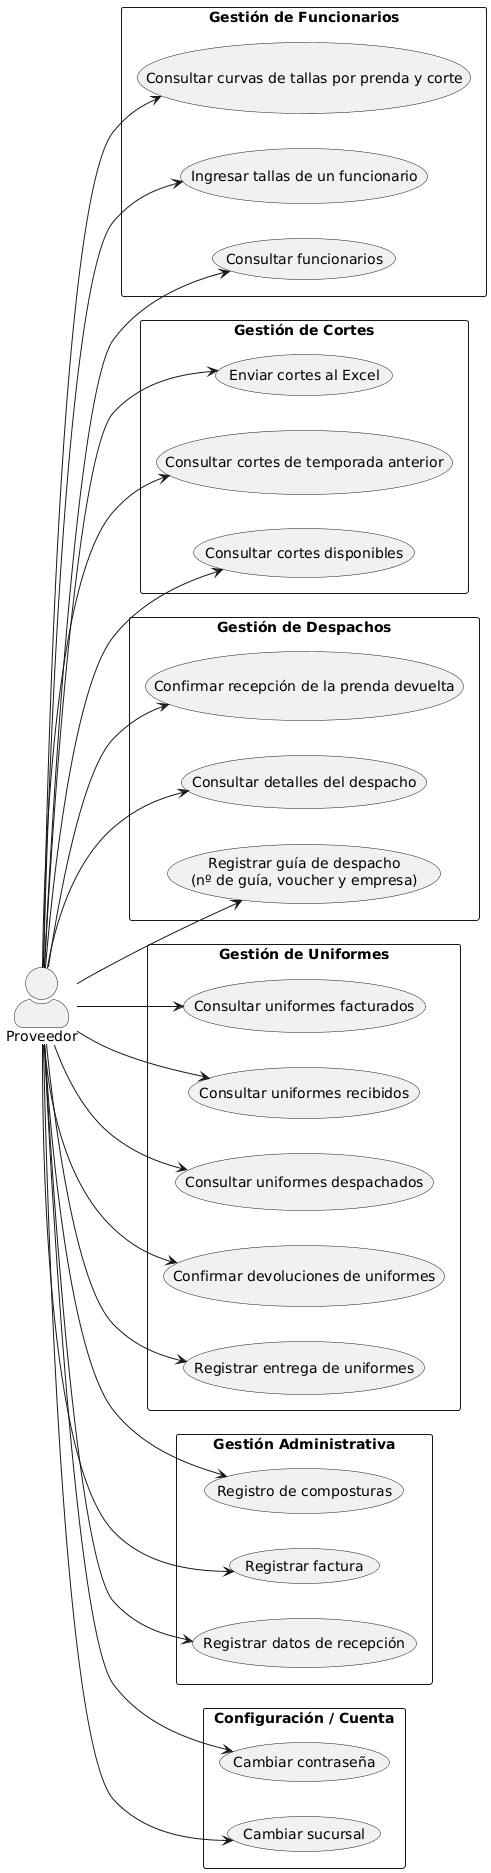

The diagram above was rendered by PlantUML. Its source (embedded in the PNG):
@startuml
left to right direction
skinparam packageStyle rectangle
skinparam actorStyle awesome

actor Proveedor

package "Gestión de Funcionarios" {
  usecase UC1 as "Consultar funcionarios"
  usecase UC2 as "Ingresar tallas de un funcionario"
  usecase UC3 as "Consultar curvas de tallas por prenda y corte"
}

package "Gestión de Cortes" {
  usecase UC4 as "Consultar cortes disponibles"
  usecase UC5 as "Consultar cortes de temporada anterior"
  usecase UC6 as "Enviar cortes al Excel"
}

package "Gestión de Despachos" {
  usecase UC7 as "Registrar guía de despacho\n(nº de guía, voucher y empresa)"
  usecase UC8 as "Consultar detalles del despacho"
  usecase UC9 as "Confirmar recepción de la prenda devuelta"
}

package "Gestión de Uniformes" {
  usecase UC10 as "Registrar entrega de uniformes"
  usecase UC11 as "Confirmar devoluciones de uniformes"
  usecase UC12 as "Consultar uniformes despachados"
  usecase UC13 as "Consultar uniformes recibidos"
  usecase UC14 as "Consultar uniformes facturados"
}

package "Gestión Administrativa" {
  usecase UC15 as "Registrar datos de recepción"
  usecase UC16 as "Registrar factura"
  usecase UC17 as "Registro de composturas"
}

package "Configuración / Cuenta" {
  usecase UC18 as "Cambiar sucursal"
  usecase UC19 as "Cambiar contraseña"
}

Proveedor --> UC1
Proveedor --> UC2
Proveedor --> UC3
Proveedor --> UC4
Proveedor --> UC5
Proveedor --> UC6
Proveedor --> UC7
Proveedor --> UC8
Proveedor --> UC9
Proveedor --> UC10
Proveedor --> UC11
Proveedor --> UC12
Proveedor --> UC13
Proveedor --> UC14
Proveedor --> UC15
Proveedor --> UC16
Proveedor --> UC17
Proveedor --> UC18
Proveedor --> UC19
@enduml